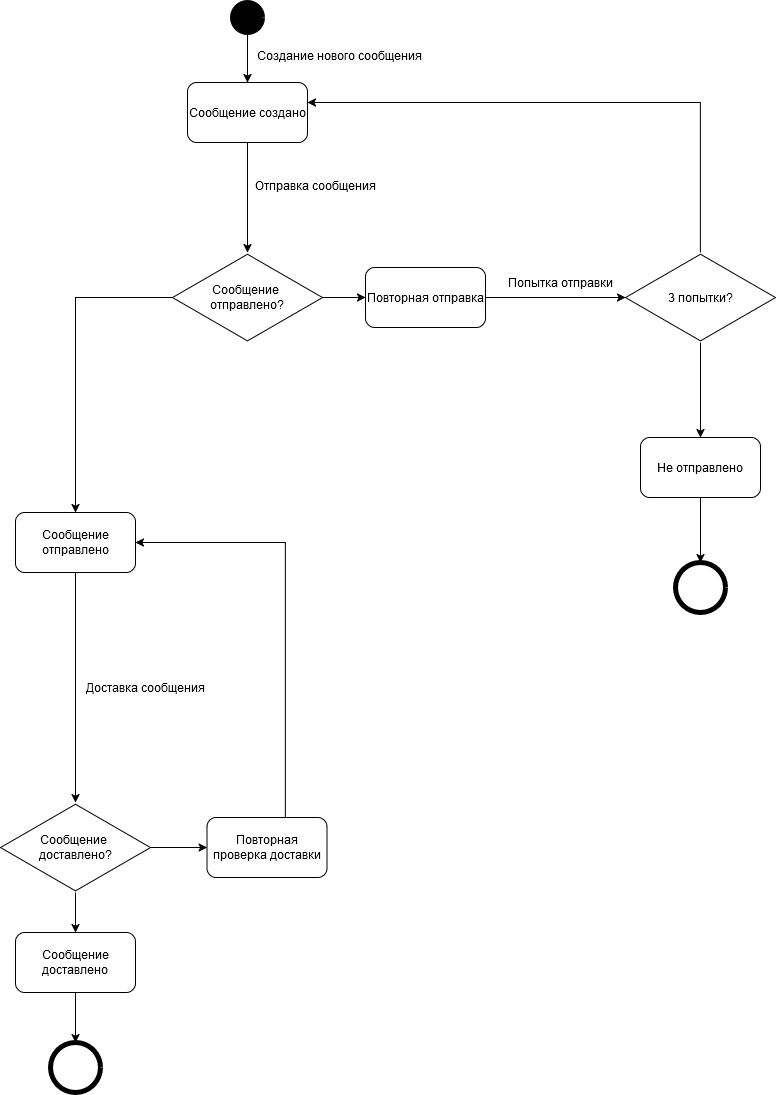

The diagram above was exported from draw.io. Its source (the exported page's mxGraphModel, read from the mxfile embedded in the PNG):
<mxGraphModel dx="3218" dy="1106" grid="1" gridSize="10" guides="1" tooltips="1" connect="1" arrows="1" fold="1" page="1" pageScale="1" pageWidth="827" pageHeight="1169" math="0" shadow="0">
  <root>
    <mxCell id="0" />
    <mxCell id="1" parent="0" />
    <mxCell id="gPP1iTlo6FLZJjChbTKV-55" style="edgeStyle=orthogonalEdgeStyle;rounded=0;orthogonalLoop=1;jettySize=auto;html=1;entryX=0.5;entryY=0;entryDx=0;entryDy=0;" edge="1" parent="1" source="gPP1iTlo6FLZJjChbTKV-56" target="gPP1iTlo6FLZJjChbTKV-58">
      <mxGeometry relative="1" as="geometry" />
    </mxCell>
    <mxCell id="gPP1iTlo6FLZJjChbTKV-56" value="" style="shape=ellipse;html=1;dashed=0;whiteSpace=wrap;aspect=fixed;strokeWidth=5;perimeter=ellipsePerimeter;fillColor=#000000;" vertex="1" parent="1">
      <mxGeometry x="-558" y="40" width="30" height="30" as="geometry" />
    </mxCell>
    <mxCell id="gPP1iTlo6FLZJjChbTKV-57" value="" style="edgeStyle=orthogonalEdgeStyle;rounded=0;orthogonalLoop=1;jettySize=auto;html=1;" edge="1" parent="1" source="gPP1iTlo6FLZJjChbTKV-58" target="gPP1iTlo6FLZJjChbTKV-63">
      <mxGeometry relative="1" as="geometry">
        <mxPoint x="-543" y="260" as="targetPoint" />
      </mxGeometry>
    </mxCell>
    <mxCell id="gPP1iTlo6FLZJjChbTKV-58" value="Сообщение создано" style="rounded=1;whiteSpace=wrap;html=1;" vertex="1" parent="1">
      <mxGeometry x="-603" y="120" width="120" height="60" as="geometry" />
    </mxCell>
    <mxCell id="gPP1iTlo6FLZJjChbTKV-59" value="&lt;span style=&quot;color: rgb(0, 0, 0); font-family: Helvetica; font-size: 12px; font-style: normal; font-variant-ligatures: normal; font-variant-caps: normal; font-weight: 400; letter-spacing: normal; orphans: 2; text-align: center; text-indent: 0px; text-transform: none; widows: 2; word-spacing: 0px; -webkit-text-stroke-width: 0px; white-space: normal; background-color: rgb(251, 251, 251); text-decoration-thickness: initial; text-decoration-style: initial; text-decoration-color: initial; display: inline !important; float: none;&quot;&gt;Создание нового сообщения&lt;/span&gt;" style="text;whiteSpace=wrap;html=1;" vertex="1" parent="1">
      <mxGeometry x="-535" y="80" width="190" height="40" as="geometry" />
    </mxCell>
    <mxCell id="gPP1iTlo6FLZJjChbTKV-60" value="Отправка сообщения" style="text;html=1;align=center;verticalAlign=middle;resizable=0;points=[];autosize=1;strokeColor=none;fillColor=none;" vertex="1" parent="1">
      <mxGeometry x="-545" y="208" width="140" height="30" as="geometry" />
    </mxCell>
    <mxCell id="gPP1iTlo6FLZJjChbTKV-61" value="" style="edgeStyle=orthogonalEdgeStyle;rounded=0;orthogonalLoop=1;jettySize=auto;html=1;" edge="1" parent="1" source="gPP1iTlo6FLZJjChbTKV-63" target="gPP1iTlo6FLZJjChbTKV-65">
      <mxGeometry relative="1" as="geometry" />
    </mxCell>
    <mxCell id="gPP1iTlo6FLZJjChbTKV-62" value="" style="edgeStyle=orthogonalEdgeStyle;rounded=0;orthogonalLoop=1;jettySize=auto;html=1;" edge="1" parent="1" source="gPP1iTlo6FLZJjChbTKV-63" target="gPP1iTlo6FLZJjChbTKV-72">
      <mxGeometry relative="1" as="geometry" />
    </mxCell>
    <mxCell id="gPP1iTlo6FLZJjChbTKV-63" value="Сообщение&amp;nbsp;&lt;div&gt;отправлено?&lt;/div&gt;" style="html=1;whiteSpace=wrap;aspect=fixed;shape=isoRectangle;" vertex="1" parent="1">
      <mxGeometry x="-618" y="290" width="150" height="90" as="geometry" />
    </mxCell>
    <mxCell id="gPP1iTlo6FLZJjChbTKV-64" value="" style="edgeStyle=orthogonalEdgeStyle;rounded=0;orthogonalLoop=1;jettySize=auto;html=1;" edge="1" parent="1" source="gPP1iTlo6FLZJjChbTKV-65" target="gPP1iTlo6FLZJjChbTKV-77">
      <mxGeometry relative="1" as="geometry" />
    </mxCell>
    <mxCell id="gPP1iTlo6FLZJjChbTKV-65" value="Сообщение отправлено" style="rounded=1;whiteSpace=wrap;html=1;" vertex="1" parent="1">
      <mxGeometry x="-775" y="550" width="120" height="60" as="geometry" />
    </mxCell>
    <mxCell id="gPP1iTlo6FLZJjChbTKV-66" value="" style="shape=ellipse;html=1;dashed=0;whiteSpace=wrap;aspect=fixed;strokeWidth=5;perimeter=ellipsePerimeter;" vertex="1" parent="1">
      <mxGeometry x="-115" y="600" width="50" height="50" as="geometry" />
    </mxCell>
    <mxCell id="gPP1iTlo6FLZJjChbTKV-67" value="Попытка отправки" style="text;html=1;align=center;verticalAlign=middle;resizable=0;points=[];autosize=1;strokeColor=none;fillColor=none;" vertex="1" parent="1">
      <mxGeometry x="-295" y="305" width="130" height="30" as="geometry" />
    </mxCell>
    <mxCell id="gPP1iTlo6FLZJjChbTKV-68" value="" style="edgeStyle=orthogonalEdgeStyle;rounded=0;orthogonalLoop=1;jettySize=auto;html=1;" edge="1" parent="1" source="gPP1iTlo6FLZJjChbTKV-70" target="gPP1iTlo6FLZJjChbTKV-58">
      <mxGeometry relative="1" as="geometry">
        <Array as="points">
          <mxPoint x="-90" y="140" />
        </Array>
      </mxGeometry>
    </mxCell>
    <mxCell id="gPP1iTlo6FLZJjChbTKV-69" value="" style="edgeStyle=orthogonalEdgeStyle;rounded=0;orthogonalLoop=1;jettySize=auto;html=1;" edge="1" parent="1" source="gPP1iTlo6FLZJjChbTKV-70" target="gPP1iTlo6FLZJjChbTKV-74">
      <mxGeometry relative="1" as="geometry" />
    </mxCell>
    <mxCell id="gPP1iTlo6FLZJjChbTKV-70" value="3 попытки?" style="html=1;whiteSpace=wrap;aspect=fixed;shape=isoRectangle;" vertex="1" parent="1">
      <mxGeometry x="-165" y="290" width="150" height="90" as="geometry" />
    </mxCell>
    <mxCell id="gPP1iTlo6FLZJjChbTKV-71" value="" style="edgeStyle=orthogonalEdgeStyle;rounded=0;orthogonalLoop=1;jettySize=auto;html=1;" edge="1" parent="1" source="gPP1iTlo6FLZJjChbTKV-72" target="gPP1iTlo6FLZJjChbTKV-70">
      <mxGeometry relative="1" as="geometry" />
    </mxCell>
    <mxCell id="gPP1iTlo6FLZJjChbTKV-72" value="Повторная отправка" style="rounded=1;whiteSpace=wrap;html=1;" vertex="1" parent="1">
      <mxGeometry x="-425" y="305" width="120" height="60" as="geometry" />
    </mxCell>
    <mxCell id="gPP1iTlo6FLZJjChbTKV-73" value="" style="edgeStyle=orthogonalEdgeStyle;rounded=0;orthogonalLoop=1;jettySize=auto;html=1;" edge="1" parent="1" source="gPP1iTlo6FLZJjChbTKV-74" target="gPP1iTlo6FLZJjChbTKV-66">
      <mxGeometry relative="1" as="geometry" />
    </mxCell>
    <mxCell id="gPP1iTlo6FLZJjChbTKV-74" value="Не отправлено" style="rounded=1;whiteSpace=wrap;html=1;" vertex="1" parent="1">
      <mxGeometry x="-150" y="475" width="120" height="60" as="geometry" />
    </mxCell>
    <mxCell id="gPP1iTlo6FLZJjChbTKV-75" value="" style="edgeStyle=orthogonalEdgeStyle;rounded=0;orthogonalLoop=1;jettySize=auto;html=1;" edge="1" parent="1" source="gPP1iTlo6FLZJjChbTKV-77" target="gPP1iTlo6FLZJjChbTKV-80">
      <mxGeometry relative="1" as="geometry" />
    </mxCell>
    <mxCell id="gPP1iTlo6FLZJjChbTKV-76" value="" style="edgeStyle=orthogonalEdgeStyle;rounded=0;orthogonalLoop=1;jettySize=auto;html=1;" edge="1" parent="1" source="gPP1iTlo6FLZJjChbTKV-77" target="gPP1iTlo6FLZJjChbTKV-83">
      <mxGeometry relative="1" as="geometry" />
    </mxCell>
    <mxCell id="gPP1iTlo6FLZJjChbTKV-77" value="Сообщение&amp;nbsp;&lt;div&gt;доставлено?&lt;/div&gt;" style="html=1;whiteSpace=wrap;aspect=fixed;shape=isoRectangle;" vertex="1" parent="1">
      <mxGeometry x="-790" y="840" width="150" height="90" as="geometry" />
    </mxCell>
    <mxCell id="gPP1iTlo6FLZJjChbTKV-78" value="" style="shape=ellipse;html=1;dashed=0;whiteSpace=wrap;aspect=fixed;strokeWidth=5;perimeter=ellipsePerimeter;" vertex="1" parent="1">
      <mxGeometry x="-740" y="1080" width="50" height="50" as="geometry" />
    </mxCell>
    <mxCell id="gPP1iTlo6FLZJjChbTKV-79" value="" style="edgeStyle=orthogonalEdgeStyle;rounded=0;orthogonalLoop=1;jettySize=auto;html=1;entryX=1;entryY=0.5;entryDx=0;entryDy=0;" edge="1" parent="1" source="gPP1iTlo6FLZJjChbTKV-80" target="gPP1iTlo6FLZJjChbTKV-65">
      <mxGeometry relative="1" as="geometry">
        <mxPoint x="-248.5" y="840" as="sourcePoint" />
        <Array as="points">
          <mxPoint x="-505" y="580" />
        </Array>
      </mxGeometry>
    </mxCell>
    <mxCell id="gPP1iTlo6FLZJjChbTKV-80" value="Повторная проверка доставки" style="rounded=1;whiteSpace=wrap;html=1;" vertex="1" parent="1">
      <mxGeometry x="-583.5" y="855" width="120" height="60" as="geometry" />
    </mxCell>
    <mxCell id="gPP1iTlo6FLZJjChbTKV-81" value="Доставка сообщения" style="text;html=1;align=center;verticalAlign=middle;resizable=0;points=[];autosize=1;strokeColor=none;fillColor=none;" vertex="1" parent="1">
      <mxGeometry x="-715" y="710" width="140" height="30" as="geometry" />
    </mxCell>
    <mxCell id="gPP1iTlo6FLZJjChbTKV-82" value="" style="edgeStyle=orthogonalEdgeStyle;rounded=0;orthogonalLoop=1;jettySize=auto;html=1;" edge="1" parent="1" source="gPP1iTlo6FLZJjChbTKV-83" target="gPP1iTlo6FLZJjChbTKV-78">
      <mxGeometry relative="1" as="geometry" />
    </mxCell>
    <mxCell id="gPP1iTlo6FLZJjChbTKV-83" value="Сообщение доставлено" style="rounded=1;whiteSpace=wrap;html=1;" vertex="1" parent="1">
      <mxGeometry x="-775" y="970" width="120" height="60" as="geometry" />
    </mxCell>
  </root>
</mxGraphModel>